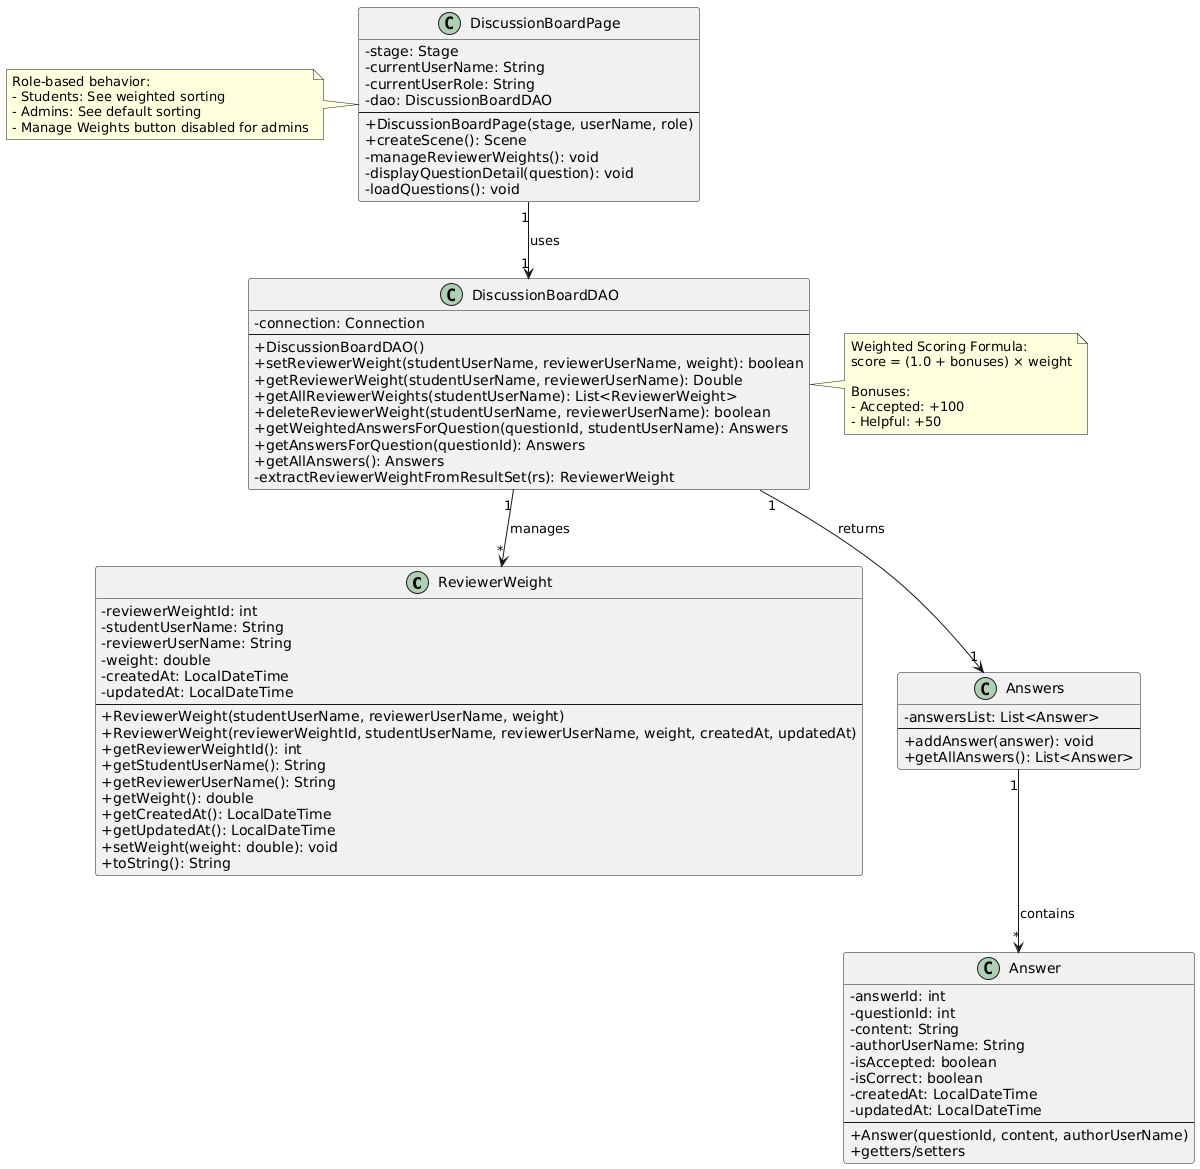

The diagram above was rendered by PlantUML. Its source (embedded in the PNG):
@startuml
skinparam classAttributeIconSize 0

class ReviewerWeight {
    - reviewerWeightId: int
    - studentUserName: String
    - reviewerUserName: String
    - weight: double
    - createdAt: LocalDateTime
    - updatedAt: LocalDateTime
    --
    + ReviewerWeight(studentUserName, reviewerUserName, weight)
    + ReviewerWeight(reviewerWeightId, studentUserName, reviewerUserName, weight, createdAt, updatedAt)
    + getReviewerWeightId(): int
    + getStudentUserName(): String
    + getReviewerUserName(): String
    + getWeight(): double
    + getCreatedAt(): LocalDateTime
    + getUpdatedAt(): LocalDateTime
    + setWeight(weight: double): void
    + toString(): String
}

class DiscussionBoardDAO {
    - connection: Connection
    --
    + DiscussionBoardDAO()
    + setReviewerWeight(studentUserName, reviewerUserName, weight): boolean
    + getReviewerWeight(studentUserName, reviewerUserName): Double
    + getAllReviewerWeights(studentUserName): List<ReviewerWeight>
    + deleteReviewerWeight(studentUserName, reviewerUserName): boolean
    + getWeightedAnswersForQuestion(questionId, studentUserName): Answers
    + getAnswersForQuestion(questionId): Answers
    + getAllAnswers(): Answers
    - extractReviewerWeightFromResultSet(rs): ReviewerWeight
}

class DiscussionBoardPage {
    - stage: Stage
    - currentUserName: String
    - currentUserRole: String
    - dao: DiscussionBoardDAO
    --
    + DiscussionBoardPage(stage, userName, role)
    + createScene(): Scene
    - manageReviewerWeights(): void
    - displayQuestionDetail(question): void
    - loadQuestions(): void
}

class Answer {
    - answerId: int
    - questionId: int
    - content: String
    - authorUserName: String
    - isAccepted: boolean
    - isCorrect: boolean
    - createdAt: LocalDateTime
    - updatedAt: LocalDateTime
    --
    + Answer(questionId, content, authorUserName)
    + getters/setters
}

class Answers {
    - answersList: List<Answer>
    --
    + addAnswer(answer): void
    + getAllAnswers(): List<Answer>
}

DiscussionBoardPage "1" --> "1" DiscussionBoardDAO : uses
DiscussionBoardDAO "1" --> "*" ReviewerWeight : manages
DiscussionBoardDAO "1" --> "1" Answers : returns
Answers "1" --> "*" Answer : contains

note right of DiscussionBoardDAO
    Weighted Scoring Formula:
    score = (1.0 + bonuses) × weight

    Bonuses:
    - Accepted: +100
    - Helpful: +50
end note

note left of DiscussionBoardPage
    Role-based behavior:
    - Students: See weighted sorting
    - Admins: See default sorting
    - Manage Weights button disabled for admins
end note
@enduml